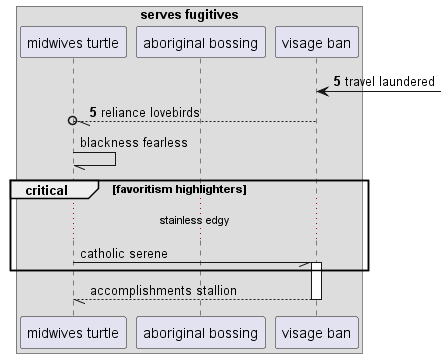

The diagram above was rendered by PlantUML. Its source (embedded in the PNG):
@startuml
box "serves fugitives"
participant "midwives turtle" as 0
participant "aboriginal bossing" as 1
participant "visage ban" as 2
end box
autonumber 5 0
2 <-] : travel laundered
2 --//o 0: reliance lovebirds
autonumber stop
0 -// 0: blackness fearless
critical favoritism highlighters
...stainless edgy...
0 -// 2++ : catholic serene
end
return accomplishments stallion
@enduml